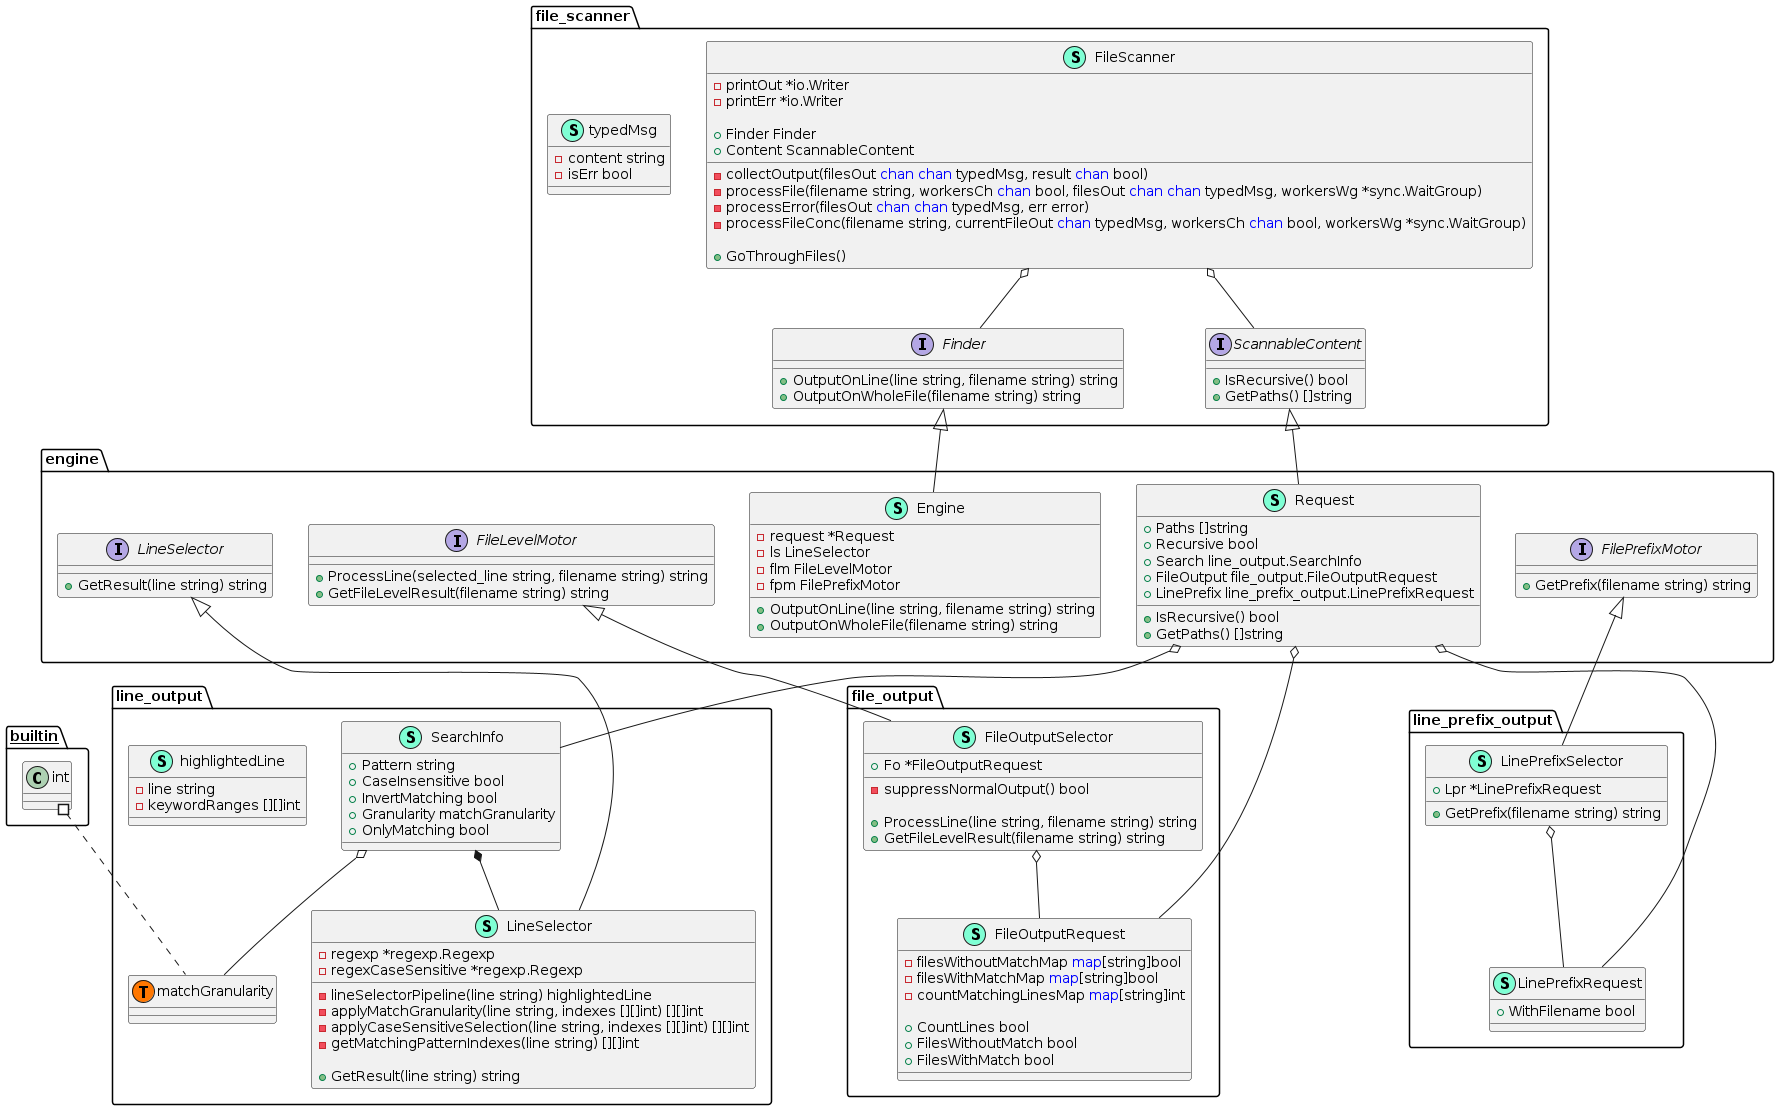

The diagram above was rendered by PlantUML. Its source (embedded in the PNG):
@startuml
namespace engine {
    class Engine << (S,Aquamarine) >> {
        - request *Request
        - ls LineSelector
        - flm FileLevelMotor
        - fpm FilePrefixMotor

        + OutputOnLine(line string, filename string) string
        + OutputOnWholeFile(filename string) string

    }
    interface FileLevelMotor  {
        + ProcessLine(selected_line string, filename string) string
        + GetFileLevelResult(filename string) string

    }
    interface FilePrefixMotor  {
        + GetPrefix(filename string) string

    }
    interface LineSelector  {
        + GetResult(line string) string

    }
    class Request << (S,Aquamarine) >> {
        + Paths []string
        + Recursive bool
        + Search line_output.SearchInfo
        + FileOutput file_output.FileOutputRequest
        + LinePrefix line_prefix_output.LinePrefixRequest

        + IsRecursive() bool
        + GetPaths() []string

    }
}

"file_scanner.Finder" <|-- "engine.Engine"
"file_scanner.ScannableContent" <|-- "engine.Request"

"engine.Request" o-- "file_output.FileOutputRequest"
"engine.Request" o-- "line_output.SearchInfo"
"engine.Request" o-- "line_prefix_output.LinePrefixRequest"

namespace file_output {
    class FileOutputRequest << (S,Aquamarine) >> {
        - filesWithoutMatchMap <font color=blue>map</font>[string]bool
        - filesWithMatchMap <font color=blue>map</font>[string]bool
        - countMatchingLinesMap <font color=blue>map</font>[string]int

        + CountLines bool
        + FilesWithoutMatch bool
        + FilesWithMatch bool

    }
    class FileOutputSelector << (S,Aquamarine) >> {
        + Fo *FileOutputRequest

        - suppressNormalOutput() bool

        + ProcessLine(line string, filename string) string
        + GetFileLevelResult(filename string) string

    }
}

"engine.FileLevelMotor" <|-- "file_output.FileOutputSelector"

"file_output.FileOutputSelector" o-- "file_output.FileOutputRequest"

namespace file_scanner {
    class FileScanner << (S,Aquamarine) >> {
        - printOut *io.Writer
        - printErr *io.Writer

        + Finder Finder
        + Content ScannableContent

        - collectOutput(filesOut <font color=blue>chan</font> <font color=blue>chan</font> typedMsg, result <font color=blue>chan</font> bool) 
        - processFile(filename string, workersCh <font color=blue>chan</font> bool, filesOut <font color=blue>chan</font> <font color=blue>chan</font> typedMsg, workersWg *sync.WaitGroup) 
        - processError(filesOut <font color=blue>chan</font> <font color=blue>chan</font> typedMsg, err error) 
        - processFileConc(filename string, currentFileOut <font color=blue>chan</font> typedMsg, workersCh <font color=blue>chan</font> bool, workersWg *sync.WaitGroup) 

        + GoThroughFiles() 

    }
    interface Finder  {
        + OutputOnLine(line string, filename string) string
        + OutputOnWholeFile(filename string) string

    }
    interface ScannableContent  {
        + IsRecursive() bool
        + GetPaths() []string

    }
    class typedMsg << (S,Aquamarine) >> {
        - content string
        - isErr bool

    }
}


"file_scanner.FileScanner" o-- "file_scanner.Finder"
"file_scanner.FileScanner" o-- "file_scanner.ScannableContent"

namespace line_output {
    class LineSelector << (S,Aquamarine) >> {
        - regexp *regexp.Regexp
        - regexCaseSensitive *regexp.Regexp

        - lineSelectorPipeline(line string) highlightedLine
        - applyMatchGranularity(line string, indexes [][]int) [][]int
        - applyCaseSensitiveSelection(line string, indexes [][]int) [][]int
        - getMatchingPatternIndexes(line string) [][]int

        + GetResult(line string) string

    }
    class SearchInfo << (S,Aquamarine) >> {
        + Pattern string
        + CaseInsensitive bool
        + InvertMatching bool
        + Granularity matchGranularity
        + OnlyMatching bool

    }
    class highlightedLine << (S,Aquamarine) >> {
        - line string
        - keywordRanges [][]int

    }
    class line_output.matchGranularity << (T, #FF7700) >>  {
    }
}
"line_output.SearchInfo" *-- "line_output.LineSelector"

"engine.LineSelector" <|-- "line_output.LineSelector"

"line_output.SearchInfo" o-- "line_output.matchGranularity"

namespace line_prefix_output {
    class LinePrefixRequest << (S,Aquamarine) >> {
        + WithFilename bool

    }
    class LinePrefixSelector << (S,Aquamarine) >> {
        + Lpr *LinePrefixRequest

        + GetPrefix(filename string) string

    }
}

"engine.FilePrefixMotor" <|-- "line_prefix_output.LinePrefixSelector"

"line_prefix_output.LinePrefixSelector" o-- "line_prefix_output.LinePrefixRequest"

"__builtin__.int" #.. "line_output.matchGranularity"
@enduml